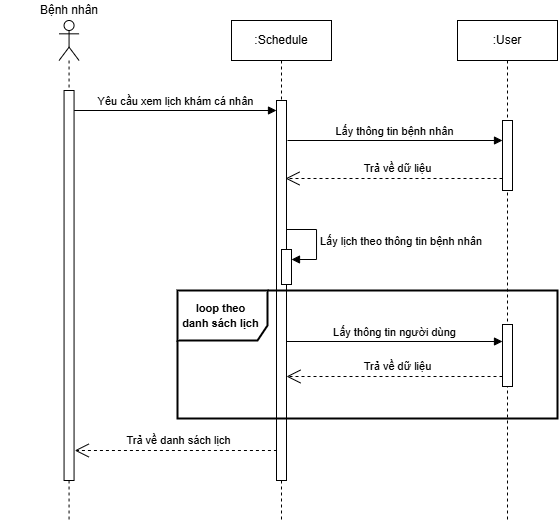

The diagram above was exported from draw.io. Its source (the exported page's mxGraphModel, read from the mxfile embedded in the PNG):
<mxGraphModel dx="670" dy="1593" grid="1" gridSize="10" guides="1" tooltips="1" connect="1" arrows="1" fold="1" page="0" pageScale="1" pageWidth="827" pageHeight="1169" math="0" shadow="0">
  <root>
    <mxCell id="0" />
    <mxCell id="1" parent="0" />
    <mxCell id="ZPI6zS1TrVG9llA4q4J5-1" value="Yêu cầu xem lịch khám cá nhân" style="html=1;verticalAlign=bottom;endArrow=block;curved=0;rounded=0;" parent="1" target="ZPI6zS1TrVG9llA4q4J5-6" edge="1">
      <mxGeometry width="80" relative="1" as="geometry">
        <mxPoint x="156.56" y="-1010" as="sourcePoint" />
        <mxPoint x="321.56" y="-1010" as="targetPoint" />
      </mxGeometry>
    </mxCell>
    <mxCell id="ZPI6zS1TrVG9llA4q4J5-2" value="&lt;div&gt;&lt;br&gt;&lt;/div&gt;" style="shape=umlLifeline;perimeter=lifelinePerimeter;whiteSpace=wrap;html=1;container=1;dropTarget=0;collapsible=0;recursiveResize=0;outlineConnect=0;portConstraint=eastwest;newEdgeStyle={&quot;curved&quot;:0,&quot;rounded&quot;:0};participant=umlActor;" parent="1" vertex="1">
      <mxGeometry x="141.56" y="-1100" width="20" height="500" as="geometry" />
    </mxCell>
    <mxCell id="ZPI6zS1TrVG9llA4q4J5-3" value="" style="html=1;points=[[0,0,0,0,5],[0,1,0,0,-5],[1,0,0,0,5],[1,1,0,0,-5]];perimeter=orthogonalPerimeter;outlineConnect=0;targetShapes=umlLifeline;portConstraint=eastwest;newEdgeStyle={&quot;curved&quot;:0,&quot;rounded&quot;:0};" parent="ZPI6zS1TrVG9llA4q4J5-2" vertex="1">
      <mxGeometry x="5" y="70" width="10" height="390" as="geometry" />
    </mxCell>
    <mxCell id="ZPI6zS1TrVG9llA4q4J5-4" value="Bệnh nhân" style="text;html=1;strokeColor=none;fillColor=none;align=center;verticalAlign=middle;whiteSpace=wrap;rounded=0;" parent="1" vertex="1">
      <mxGeometry x="82.74" y="-1120" width="137.64" height="20" as="geometry" />
    </mxCell>
    <mxCell id="ZPI6zS1TrVG9llA4q4J5-5" value=":Schedule" style="shape=umlLifeline;perimeter=lifelinePerimeter;whiteSpace=wrap;html=1;container=1;dropTarget=0;collapsible=0;recursiveResize=0;outlineConnect=0;portConstraint=eastwest;newEdgeStyle={&quot;curved&quot;:0,&quot;rounded&quot;:0};" parent="1" vertex="1">
      <mxGeometry x="314" y="-1100" width="100" height="500" as="geometry" />
    </mxCell>
    <mxCell id="ZPI6zS1TrVG9llA4q4J5-6" value="" style="html=1;points=[[0,0,0,0,5],[0,1,0,0,-5],[1,0,0,0,5],[1,1,0,0,-5]];perimeter=orthogonalPerimeter;outlineConnect=0;targetShapes=umlLifeline;portConstraint=eastwest;newEdgeStyle={&quot;curved&quot;:0,&quot;rounded&quot;:0};" parent="ZPI6zS1TrVG9llA4q4J5-5" vertex="1">
      <mxGeometry x="45" y="80" width="10" height="380" as="geometry" />
    </mxCell>
    <mxCell id="ZPI6zS1TrVG9llA4q4J5-7" value="" style="html=1;points=[[0,0,0,0,5],[0,1,0,0,-5],[1,0,0,0,5],[1,1,0,0,-5]];perimeter=orthogonalPerimeter;outlineConnect=0;targetShapes=umlLifeline;portConstraint=eastwest;newEdgeStyle={&quot;curved&quot;:0,&quot;rounded&quot;:0};" parent="ZPI6zS1TrVG9llA4q4J5-5" vertex="1">
      <mxGeometry x="50" y="229" width="10" height="35" as="geometry" />
    </mxCell>
    <mxCell id="ZPI6zS1TrVG9llA4q4J5-8" value="Lấy lịch theo thông tin bệnh nhân" style="html=1;align=left;spacingLeft=2;endArrow=block;rounded=0;edgeStyle=orthogonalEdgeStyle;curved=0;rounded=0;" parent="ZPI6zS1TrVG9llA4q4J5-5" target="ZPI6zS1TrVG9llA4q4J5-7" edge="1">
      <mxGeometry relative="1" as="geometry">
        <mxPoint x="55" y="209" as="sourcePoint" />
        <Array as="points">
          <mxPoint x="85" y="239" />
        </Array>
      </mxGeometry>
    </mxCell>
    <mxCell id="ZPI6zS1TrVG9llA4q4J5-9" value="Trả về danh sách lịch" style="endArrow=open;endSize=12;dashed=1;html=1;rounded=0;" parent="1" edge="1">
      <mxGeometry x="-0.0303" y="-10" width="160" relative="1" as="geometry">
        <mxPoint x="359.43" y="-670" as="sourcePoint" />
        <mxPoint x="157.24" y="-670" as="targetPoint" />
        <mxPoint as="offset" />
      </mxGeometry>
    </mxCell>
    <mxCell id="ZPI6zS1TrVG9llA4q4J5-12" value="&lt;b&gt;&lt;font style=&quot;font-size: 11px;&quot;&gt;loop theo&amp;nbsp;&lt;/font&gt;&lt;/b&gt;&lt;div&gt;&lt;b&gt;&lt;font style=&quot;font-size: 11px;&quot;&gt;danh sách lịch&amp;nbsp;&lt;/font&gt;&lt;/b&gt;&lt;/div&gt;" style="shape=umlFrame;whiteSpace=wrap;html=1;pointerEvents=0;width=90;height=50;strokeWidth=2;" parent="1" vertex="1">
      <mxGeometry x="260" y="-830" width="380" height="128" as="geometry" />
    </mxCell>
    <mxCell id="ZPI6zS1TrVG9llA4q4J5-15" value=":User" style="shape=umlLifeline;perimeter=lifelinePerimeter;whiteSpace=wrap;html=1;container=1;dropTarget=0;collapsible=0;recursiveResize=0;outlineConnect=0;portConstraint=eastwest;newEdgeStyle={&quot;curved&quot;:0,&quot;rounded&quot;:0};" parent="1" vertex="1">
      <mxGeometry x="540" y="-1100" width="100" height="500" as="geometry" />
    </mxCell>
    <mxCell id="ZPI6zS1TrVG9llA4q4J5-16" value="" style="html=1;points=[[0,0,0,0,5],[0,1,0,0,-5],[1,0,0,0,5],[1,1,0,0,-5]];perimeter=orthogonalPerimeter;outlineConnect=0;targetShapes=umlLifeline;portConstraint=eastwest;newEdgeStyle={&quot;curved&quot;:0,&quot;rounded&quot;:0};" parent="ZPI6zS1TrVG9llA4q4J5-15" vertex="1">
      <mxGeometry x="45" y="304" width="10" height="62" as="geometry" />
    </mxCell>
    <mxCell id="ZPI6zS1TrVG9llA4q4J5-17" value="" style="html=1;points=[[0,0,0,0,5],[0,1,0,0,-5],[1,0,0,0,5],[1,1,0,0,-5]];perimeter=orthogonalPerimeter;outlineConnect=0;targetShapes=umlLifeline;portConstraint=eastwest;newEdgeStyle={&quot;curved&quot;:0,&quot;rounded&quot;:0};" parent="ZPI6zS1TrVG9llA4q4J5-15" vertex="1">
      <mxGeometry x="45" y="100" width="10" height="70" as="geometry" />
    </mxCell>
    <mxCell id="ZPI6zS1TrVG9llA4q4J5-18" value="Lấy thông tin người dùng" style="html=1;verticalAlign=bottom;endArrow=block;curved=0;rounded=0;" parent="1" target="ZPI6zS1TrVG9llA4q4J5-16" edge="1">
      <mxGeometry width="80" relative="1" as="geometry">
        <mxPoint x="369" y="-779" as="sourcePoint" />
        <mxPoint x="765" y="-779" as="targetPoint" />
      </mxGeometry>
    </mxCell>
    <mxCell id="ZPI6zS1TrVG9llA4q4J5-19" value="Trả về dữ liệu" style="endArrow=open;endSize=12;dashed=1;html=1;rounded=0;" parent="1" source="ZPI6zS1TrVG9llA4q4J5-16" edge="1">
      <mxGeometry x="-0.0303" y="-10" width="160" relative="1" as="geometry">
        <mxPoint x="540" y="-744" as="sourcePoint" />
        <mxPoint x="369" y="-744" as="targetPoint" />
        <mxPoint as="offset" />
      </mxGeometry>
    </mxCell>
    <mxCell id="ZPI6zS1TrVG9llA4q4J5-20" value="Lấy thông tin bệnh nhân" style="html=1;verticalAlign=bottom;endArrow=block;curved=0;rounded=0;" parent="1" target="ZPI6zS1TrVG9llA4q4J5-17" edge="1">
      <mxGeometry width="80" relative="1" as="geometry">
        <mxPoint x="370" y="-980" as="sourcePoint" />
        <mxPoint x="572.44" y="-980" as="targetPoint" />
      </mxGeometry>
    </mxCell>
    <mxCell id="ZPI6zS1TrVG9llA4q4J5-21" value="Trả về dữ liệu" style="endArrow=open;endSize=12;dashed=1;html=1;rounded=0;" parent="1" source="ZPI6zS1TrVG9llA4q4J5-17" edge="1">
      <mxGeometry x="-0.0303" y="-10" width="160" relative="1" as="geometry">
        <mxPoint x="570" y="-942" as="sourcePoint" />
        <mxPoint x="368" y="-942" as="targetPoint" />
        <mxPoint as="offset" />
      </mxGeometry>
    </mxCell>
  </root>
</mxGraphModel>